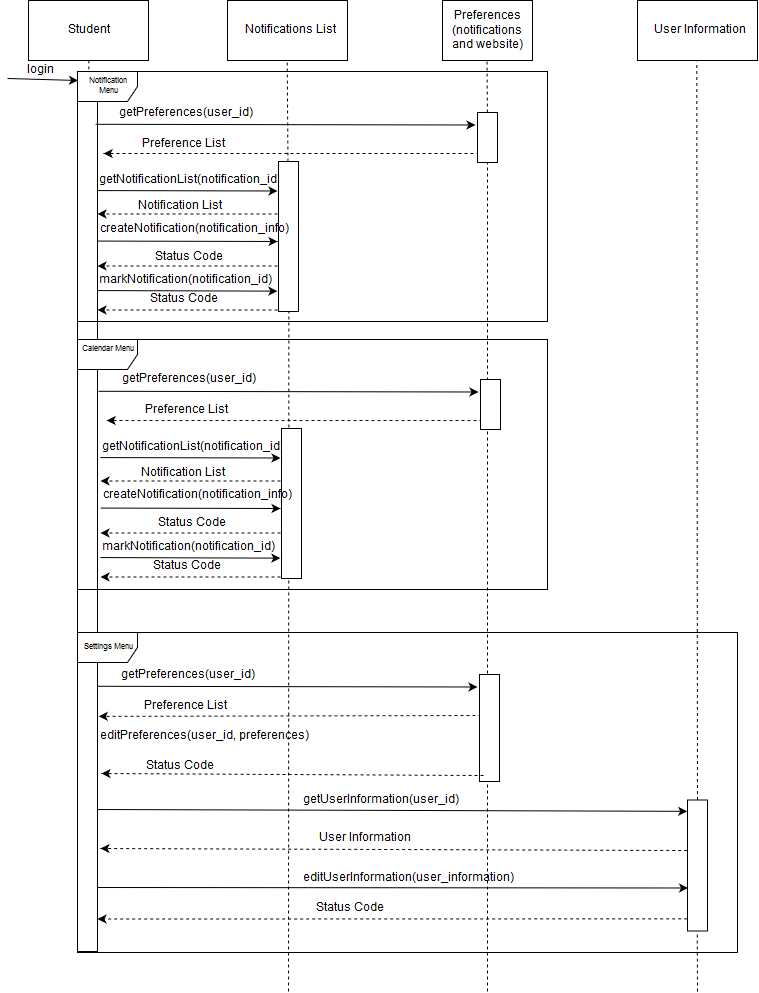

The diagram above was exported from draw.io. Its source (the exported page's mxGraphModel, read from the mxfile embedded in the PNG):
<mxGraphModel dx="842" dy="481" grid="1" gridSize="10" guides="1" tooltips="1" connect="1" arrows="1" fold="1" page="1" pageScale="1" pageWidth="850" pageHeight="1100" background="#ffffff" math="0" shadow="0">
  <root>
    <mxCell id="0" />
    <mxCell id="1" parent="0" />
    <mxCell id="3" value="Student" style="rounded=0;whiteSpace=wrap;html=1;" parent="1" vertex="1">
      <mxGeometry x="41" y="29" width="120" height="60" as="geometry" />
    </mxCell>
    <mxCell id="4" value="" style="endArrow=none;dashed=1;html=1;entryX=0.5;entryY=1;exitX=0.5;exitY=1;" parent="1" source="15" target="3" edge="1">
      <mxGeometry width="50" height="50" relative="1" as="geometry">
        <mxPoint x="100" y="1090" as="sourcePoint" />
        <mxPoint x="130" y="110" as="targetPoint" />
      </mxGeometry>
    </mxCell>
    <mxCell id="5" value="Notifications List" style="rounded=0;whiteSpace=wrap;html=1;" parent="1" vertex="1">
      <mxGeometry x="240" y="29" width="120" height="60" as="geometry" />
    </mxCell>
    <mxCell id="6" value="" style="endArrow=none;dashed=1;html=1;entryX=0.5;entryY=1;" parent="1" source="25" target="5" edge="1">
      <mxGeometry width="50" height="50" relative="1" as="geometry">
        <mxPoint x="300" y="1080" as="sourcePoint" />
        <mxPoint x="300" y="110" as="targetPoint" />
      </mxGeometry>
    </mxCell>
    <mxCell id="15" value="" style="rounded=0;whiteSpace=wrap;html=1;" parent="1" vertex="1">
      <mxGeometry x="90" y="100" width="20" height="880" as="geometry" />
    </mxCell>
    <mxCell id="18" value="" style="endArrow=classic;html=1;entryX=0.021;entryY=0.01;entryPerimeter=0;" parent="1" target="15" edge="1">
      <mxGeometry width="50" height="50" relative="1" as="geometry">
        <mxPoint x="20" y="107" as="sourcePoint" />
        <mxPoint x="70" y="150" as="targetPoint" />
      </mxGeometry>
    </mxCell>
    <mxCell id="19" value="login" style="text;html=1;resizable=0;points=[];autosize=1;align=left;verticalAlign=top;spacingTop=-4;" parent="1" vertex="1">
      <mxGeometry x="38" y="90" width="40" height="20" as="geometry" />
    </mxCell>
    <mxCell id="20" value="" style="endArrow=classic;html=1;exitX=0.987;exitY=0.031;exitPerimeter=0;" parent="1" edge="1">
      <mxGeometry width="50" height="50" relative="1" as="geometry">
        <mxPoint x="109.85714285714289" y="219.07142857142856" as="sourcePoint" />
        <mxPoint x="290" y="219.5" as="targetPoint" />
      </mxGeometry>
    </mxCell>
    <mxCell id="23" value="" style="endArrow=classic;html=1;dashed=1;" parent="1" edge="1">
      <mxGeometry width="50" height="50" relative="1" as="geometry">
        <mxPoint x="290" y="242.5" as="sourcePoint" />
        <mxPoint x="110" y="242.5" as="targetPoint" />
      </mxGeometry>
    </mxCell>
    <mxCell id="26" value="getNotificationList(notification_id)" style="text;html=1;resizable=0;points=[];autosize=1;align=left;verticalAlign=top;spacingTop=-4;" parent="1" vertex="1">
      <mxGeometry x="110" y="199.5" width="190" height="20" as="geometry" />
    </mxCell>
    <mxCell id="40" value="Preferences (notifications and website)" style="rounded=0;whiteSpace=wrap;html=1;" parent="1" vertex="1">
      <mxGeometry x="455" y="29" width="90" height="60" as="geometry" />
    </mxCell>
    <mxCell id="41" value="" style="endArrow=none;dashed=1;html=1;" parent="1" source="P4r1LOGg8zjpI0bG7V8j-136" edge="1">
      <mxGeometry width="50" height="50" relative="1" as="geometry">
        <mxPoint x="500" y="1082.3529411764705" as="sourcePoint" />
        <mxPoint x="499.5" y="89" as="targetPoint" />
        <Array as="points" />
      </mxGeometry>
    </mxCell>
    <mxCell id="25" value="" style="rounded=0;whiteSpace=wrap;html=1;" parent="1" vertex="1">
      <mxGeometry x="291" y="190" width="20" height="150" as="geometry" />
    </mxCell>
    <mxCell id="77" value="" style="endArrow=none;dashed=1;html=1;entryX=0.5;entryY=1;" parent="1" target="25" edge="1">
      <mxGeometry width="50" height="50" relative="1" as="geometry">
        <mxPoint x="301" y="1020" as="sourcePoint" />
        <mxPoint x="300" y="89" as="targetPoint" />
      </mxGeometry>
    </mxCell>
    <mxCell id="78" value="" style="endArrow=classic;html=1;exitX=0.987;exitY=0.031;exitPerimeter=0;entryX=0;entryY=0.25;" parent="1" edge="1">
      <mxGeometry width="50" height="50" relative="1" as="geometry">
        <mxPoint x="109.85714285714289" y="319.07142857142856" as="sourcePoint" />
        <mxPoint x="289.8571428571429" y="319.64285714285717" as="targetPoint" />
      </mxGeometry>
    </mxCell>
    <mxCell id="83" value="Notification Menu" style="shape=umlFrame;whiteSpace=wrap;html=1;strokeColor=#000000;fillColor=#ffffff;fontSize=8;gradientColor=#ffffff;swimlaneFillColor=none;" parent="1" vertex="1">
      <mxGeometry x="90" y="100" width="470" height="250" as="geometry" />
    </mxCell>
    <mxCell id="84" value="Notification List" style="text;html=1;resizable=0;points=[];autosize=1;align=left;verticalAlign=top;spacingTop=-4;" parent="1" vertex="1">
      <mxGeometry x="149" y="225.5" width="90" height="20" as="geometry" />
    </mxCell>
    <mxCell id="85" value="" style="endArrow=classic;html=1;exitX=0.987;exitY=0.031;exitPerimeter=0;" parent="1" edge="1">
      <mxGeometry width="50" height="50" relative="1" as="geometry">
        <mxPoint x="109.85714285714295" y="269.57142857142856" as="sourcePoint" />
        <mxPoint x="290" y="270" as="targetPoint" />
      </mxGeometry>
    </mxCell>
    <mxCell id="86" value="createNotification(notification_info)" style="text;html=1;resizable=0;points=[];autosize=1;align=left;verticalAlign=top;spacingTop=-4;" parent="1" vertex="1">
      <mxGeometry x="111" y="248.5" width="190" height="20" as="geometry" />
    </mxCell>
    <mxCell id="87" value="" style="endArrow=classic;html=1;dashed=1;" parent="1" edge="1">
      <mxGeometry width="50" height="50" relative="1" as="geometry">
        <mxPoint x="290" y="294.5" as="sourcePoint" />
        <mxPoint x="110" y="294.5" as="targetPoint" />
      </mxGeometry>
    </mxCell>
    <mxCell id="88" value="Status Code" style="text;html=1;resizable=0;points=[];autosize=1;align=left;verticalAlign=top;spacingTop=-4;" parent="1" vertex="1">
      <mxGeometry x="166" y="276.5" width="80" height="20" as="geometry" />
    </mxCell>
    <mxCell id="89" value="markNotification(notification_id)" style="text;html=1;resizable=0;points=[];autosize=1;align=left;verticalAlign=top;spacingTop=-4;" parent="1" vertex="1">
      <mxGeometry x="110" y="299.5" width="180" height="20" as="geometry" />
    </mxCell>
    <mxCell id="90" value="" style="endArrow=classic;html=1;dashed=1;" parent="1" edge="1">
      <mxGeometry width="50" height="50" relative="1" as="geometry">
        <mxPoint x="290" y="338.5" as="sourcePoint" />
        <mxPoint x="110" y="338.5" as="targetPoint" />
      </mxGeometry>
    </mxCell>
    <mxCell id="91" value="Status Code" style="text;html=1;resizable=0;points=[];autosize=1;align=left;verticalAlign=top;spacingTop=-4;" parent="1" vertex="1">
      <mxGeometry x="160.5" y="319" width="80" height="20" as="geometry" />
    </mxCell>
    <mxCell id="116" value="" style="endArrow=none;dashed=1;html=1;" parent="1" edge="1">
      <mxGeometry width="50" height="50" relative="1" as="geometry">
        <mxPoint x="500" y="1020" as="sourcePoint" />
        <mxPoint x="500" y="640" as="targetPoint" />
        <Array as="points" />
      </mxGeometry>
    </mxCell>
    <mxCell id="P4r1LOGg8zjpI0bG7V8j-126" value="User Information" style="rounded=0;whiteSpace=wrap;html=1;" vertex="1" parent="1">
      <mxGeometry x="650" y="29" width="120" height="60" as="geometry" />
    </mxCell>
    <mxCell id="P4r1LOGg8zjpI0bG7V8j-127" value="" style="endArrow=none;dashed=1;html=1;entryX=0.5;entryY=1;" edge="1" parent="1" source="P4r1LOGg8zjpI0bG7V8j-208">
      <mxGeometry width="50" height="50" relative="1" as="geometry">
        <mxPoint x="709" y="970" as="sourcePoint" />
        <mxPoint x="709.2718520636736" y="90.16666666666674" as="targetPoint" />
      </mxGeometry>
    </mxCell>
    <mxCell id="P4r1LOGg8zjpI0bG7V8j-139" value="getPreferences(user_id)" style="text;html=1;resizable=0;points=[];autosize=1;align=left;verticalAlign=top;spacingTop=-4;" vertex="1" parent="1">
      <mxGeometry x="130" y="132.5" width="140" height="20" as="geometry" />
    </mxCell>
    <mxCell id="P4r1LOGg8zjpI0bG7V8j-141" value="Preference List" style="text;html=1;resizable=0;points=[];autosize=1;align=left;verticalAlign=top;spacingTop=-4;" vertex="1" parent="1">
      <mxGeometry x="153" y="163.5" width="90" height="20" as="geometry" />
    </mxCell>
    <mxCell id="P4r1LOGg8zjpI0bG7V8j-151" value="" style="endArrow=classic;html=1;exitX=1;exitY=0.041;exitPerimeter=0;exitDx=0;exitDy=0;" edge="1" parent="1">
      <mxGeometry width="50" height="50" relative="1" as="geometry">
        <mxPoint x="107.85714285714289" y="152.78571428571433" as="sourcePoint" />
        <mxPoint x="488" y="153.5" as="targetPoint" />
      </mxGeometry>
    </mxCell>
    <mxCell id="P4r1LOGg8zjpI0bG7V8j-152" value="" style="endArrow=classic;html=1;dashed=1;entryX=1.207;entryY=0.076;entryDx=0;entryDy=0;entryPerimeter=0;" edge="1" parent="1">
      <mxGeometry width="50" height="50" relative="1" as="geometry">
        <mxPoint x="492" y="182" as="sourcePoint" />
        <mxPoint x="116.14285714285734" y="182.0000000000001" as="targetPoint" />
      </mxGeometry>
    </mxCell>
    <mxCell id="P4r1LOGg8zjpI0bG7V8j-136" value="" style="rounded=0;whiteSpace=wrap;html=1;" vertex="1" parent="1">
      <mxGeometry x="490" y="141" width="20" height="50" as="geometry" />
    </mxCell>
    <mxCell id="P4r1LOGg8zjpI0bG7V8j-153" value="" style="endArrow=none;dashed=1;html=1;" edge="1" parent="1" target="P4r1LOGg8zjpI0bG7V8j-136">
      <mxGeometry width="50" height="50" relative="1" as="geometry">
        <mxPoint x="500" y="643" as="sourcePoint" />
        <mxPoint x="499.5000000000002" y="88.99999999999989" as="targetPoint" />
        <Array as="points" />
      </mxGeometry>
    </mxCell>
    <mxCell id="P4r1LOGg8zjpI0bG7V8j-159" value="" style="endArrow=classic;html=1;exitX=0.987;exitY=0.031;exitPerimeter=0;" edge="1" parent="1">
      <mxGeometry width="50" height="50" relative="1" as="geometry">
        <mxPoint x="112.857142857143" y="486.07142857142856" as="sourcePoint" />
        <mxPoint x="293" y="486.5" as="targetPoint" />
      </mxGeometry>
    </mxCell>
    <mxCell id="P4r1LOGg8zjpI0bG7V8j-160" value="" style="endArrow=classic;html=1;dashed=1;" edge="1" parent="1">
      <mxGeometry width="50" height="50" relative="1" as="geometry">
        <mxPoint x="293" y="509.5" as="sourcePoint" />
        <mxPoint x="112.99999999999989" y="509.5" as="targetPoint" />
      </mxGeometry>
    </mxCell>
    <mxCell id="P4r1LOGg8zjpI0bG7V8j-161" value="getNotificationList(notification_id)" style="text;html=1;resizable=0;points=[];autosize=1;align=left;verticalAlign=top;spacingTop=-4;" vertex="1" parent="1">
      <mxGeometry x="113" y="466.5" width="190" height="20" as="geometry" />
    </mxCell>
    <mxCell id="P4r1LOGg8zjpI0bG7V8j-162" value="" style="rounded=0;whiteSpace=wrap;html=1;" vertex="1" parent="1">
      <mxGeometry x="294" y="457" width="20" height="150" as="geometry" />
    </mxCell>
    <mxCell id="P4r1LOGg8zjpI0bG7V8j-163" value="" style="endArrow=classic;html=1;exitX=0.987;exitY=0.031;exitPerimeter=0;entryX=0;entryY=0.25;" edge="1" parent="1">
      <mxGeometry width="50" height="50" relative="1" as="geometry">
        <mxPoint x="112.857142857143" y="586.0714285714286" as="sourcePoint" />
        <mxPoint x="292.8571428571429" y="586.6428571428571" as="targetPoint" />
      </mxGeometry>
    </mxCell>
    <mxCell id="P4r1LOGg8zjpI0bG7V8j-164" value="Notification List" style="text;html=1;resizable=0;points=[];autosize=1;align=left;verticalAlign=top;spacingTop=-4;" vertex="1" parent="1">
      <mxGeometry x="152" y="492.5" width="90" height="20" as="geometry" />
    </mxCell>
    <mxCell id="P4r1LOGg8zjpI0bG7V8j-165" value="" style="endArrow=classic;html=1;exitX=0.987;exitY=0.031;exitPerimeter=0;" edge="1" parent="1">
      <mxGeometry width="50" height="50" relative="1" as="geometry">
        <mxPoint x="112.857142857143" y="536.5714285714286" as="sourcePoint" />
        <mxPoint x="293" y="537" as="targetPoint" />
      </mxGeometry>
    </mxCell>
    <mxCell id="P4r1LOGg8zjpI0bG7V8j-166" value="createNotification(notification_info)" style="text;html=1;resizable=0;points=[];autosize=1;align=left;verticalAlign=top;spacingTop=-4;" vertex="1" parent="1">
      <mxGeometry x="114" y="515.5" width="190" height="20" as="geometry" />
    </mxCell>
    <mxCell id="P4r1LOGg8zjpI0bG7V8j-167" value="" style="endArrow=classic;html=1;dashed=1;" edge="1" parent="1">
      <mxGeometry width="50" height="50" relative="1" as="geometry">
        <mxPoint x="293" y="561.5" as="sourcePoint" />
        <mxPoint x="112.99999999999989" y="561.5" as="targetPoint" />
      </mxGeometry>
    </mxCell>
    <mxCell id="P4r1LOGg8zjpI0bG7V8j-168" value="Status Code" style="text;html=1;resizable=0;points=[];autosize=1;align=left;verticalAlign=top;spacingTop=-4;" vertex="1" parent="1">
      <mxGeometry x="169" y="543.5" width="80" height="20" as="geometry" />
    </mxCell>
    <mxCell id="P4r1LOGg8zjpI0bG7V8j-169" value="markNotification(notification_id)" style="text;html=1;resizable=0;points=[];autosize=1;align=left;verticalAlign=top;spacingTop=-4;" vertex="1" parent="1">
      <mxGeometry x="113" y="566.5" width="180" height="20" as="geometry" />
    </mxCell>
    <mxCell id="P4r1LOGg8zjpI0bG7V8j-170" value="" style="endArrow=classic;html=1;dashed=1;" edge="1" parent="1">
      <mxGeometry width="50" height="50" relative="1" as="geometry">
        <mxPoint x="293" y="605.5" as="sourcePoint" />
        <mxPoint x="112.99999999999989" y="605.5" as="targetPoint" />
      </mxGeometry>
    </mxCell>
    <mxCell id="P4r1LOGg8zjpI0bG7V8j-171" value="Status Code" style="text;html=1;resizable=0;points=[];autosize=1;align=left;verticalAlign=top;spacingTop=-4;" vertex="1" parent="1">
      <mxGeometry x="163.5" y="586" width="80" height="20" as="geometry" />
    </mxCell>
    <mxCell id="P4r1LOGg8zjpI0bG7V8j-172" value="getPreferences(user_id)" style="text;html=1;resizable=0;points=[];autosize=1;align=left;verticalAlign=top;spacingTop=-4;" vertex="1" parent="1">
      <mxGeometry x="133" y="399.5" width="140" height="20" as="geometry" />
    </mxCell>
    <mxCell id="P4r1LOGg8zjpI0bG7V8j-173" value="Preference List" style="text;html=1;resizable=0;points=[];autosize=1;align=left;verticalAlign=top;spacingTop=-4;" vertex="1" parent="1">
      <mxGeometry x="156" y="430.5" width="90" height="20" as="geometry" />
    </mxCell>
    <mxCell id="P4r1LOGg8zjpI0bG7V8j-174" value="" style="endArrow=classic;html=1;exitX=1;exitY=0.041;exitPerimeter=0;exitDx=0;exitDy=0;" edge="1" parent="1">
      <mxGeometry width="50" height="50" relative="1" as="geometry">
        <mxPoint x="110.85714285714289" y="419.78571428571433" as="sourcePoint" />
        <mxPoint x="491" y="420.5" as="targetPoint" />
      </mxGeometry>
    </mxCell>
    <mxCell id="P4r1LOGg8zjpI0bG7V8j-175" value="" style="endArrow=classic;html=1;dashed=1;entryX=1.207;entryY=0.076;entryDx=0;entryDy=0;entryPerimeter=0;" edge="1" parent="1">
      <mxGeometry width="50" height="50" relative="1" as="geometry">
        <mxPoint x="495" y="449" as="sourcePoint" />
        <mxPoint x="119.14285714285734" y="449.0000000000001" as="targetPoint" />
      </mxGeometry>
    </mxCell>
    <mxCell id="P4r1LOGg8zjpI0bG7V8j-176" value="" style="rounded=0;whiteSpace=wrap;html=1;" vertex="1" parent="1">
      <mxGeometry x="493" y="408" width="20" height="50" as="geometry" />
    </mxCell>
    <mxCell id="P4r1LOGg8zjpI0bG7V8j-179" value="Calendar Menu" style="shape=umlFrame;whiteSpace=wrap;html=1;strokeColor=#000000;fillColor=#ffffff;fontSize=8;gradientColor=#ffffff;swimlaneFillColor=none;" vertex="1" parent="1">
      <mxGeometry x="90" y="368" width="470" height="250" as="geometry" />
    </mxCell>
    <mxCell id="P4r1LOGg8zjpI0bG7V8j-194" value="getPreferences(user_id)" style="text;html=1;resizable=0;points=[];autosize=1;align=left;verticalAlign=top;spacingTop=-4;" vertex="1" parent="1">
      <mxGeometry x="132" y="694.5" width="140" height="20" as="geometry" />
    </mxCell>
    <mxCell id="P4r1LOGg8zjpI0bG7V8j-195" value="Preference List" style="text;html=1;resizable=0;points=[];autosize=1;align=left;verticalAlign=top;spacingTop=-4;" vertex="1" parent="1">
      <mxGeometry x="155" y="725.5" width="90" height="20" as="geometry" />
    </mxCell>
    <mxCell id="P4r1LOGg8zjpI0bG7V8j-196" value="" style="endArrow=classic;html=1;exitX=1;exitY=0.041;exitPerimeter=0;exitDx=0;exitDy=0;" edge="1" parent="1">
      <mxGeometry width="50" height="50" relative="1" as="geometry">
        <mxPoint x="109.85714285714278" y="714.7857142857142" as="sourcePoint" />
        <mxPoint x="490" y="715.5" as="targetPoint" />
      </mxGeometry>
    </mxCell>
    <mxCell id="P4r1LOGg8zjpI0bG7V8j-197" value="" style="endArrow=classic;html=1;dashed=1;entryX=1.067;entryY=0.733;entryDx=0;entryDy=0;entryPerimeter=0;" edge="1" parent="1" target="15">
      <mxGeometry width="50" height="50" relative="1" as="geometry">
        <mxPoint x="494" y="744" as="sourcePoint" />
        <mxPoint x="118.14285714285745" y="744" as="targetPoint" />
      </mxGeometry>
    </mxCell>
    <mxCell id="P4r1LOGg8zjpI0bG7V8j-198" value="" style="rounded=0;whiteSpace=wrap;html=1;" vertex="1" parent="1">
      <mxGeometry x="492" y="703" width="20" height="107" as="geometry" />
    </mxCell>
    <mxCell id="P4r1LOGg8zjpI0bG7V8j-199" value="" style="endArrow=classic;html=1;exitX=1;exitY=0.041;exitPerimeter=0;exitDx=0;exitDy=0;entryX=-0.017;entryY=0.088;entryDx=0;entryDy=0;entryPerimeter=0;" edge="1" parent="1" target="P4r1LOGg8zjpI0bG7V8j-208">
      <mxGeometry width="50" height="50" relative="1" as="geometry">
        <mxPoint x="110" y="838" as="sourcePoint" />
        <mxPoint x="710" y="839" as="targetPoint" />
      </mxGeometry>
    </mxCell>
    <mxCell id="P4r1LOGg8zjpI0bG7V8j-200" value="getUserInformation(user_id)" style="text;html=1;resizable=0;points=[];autosize=1;align=left;verticalAlign=top;spacingTop=-4;" vertex="1" parent="1">
      <mxGeometry x="314" y="820" width="160" height="20" as="geometry" />
    </mxCell>
    <mxCell id="P4r1LOGg8zjpI0bG7V8j-202" value="" style="endArrow=classic;html=1;dashed=1;entryX=1.15;entryY=0.851;entryDx=0;entryDy=0;entryPerimeter=0;exitX=-0.017;exitY=0.387;exitDx=0;exitDy=0;exitPerimeter=0;" edge="1" parent="1" source="P4r1LOGg8zjpI0bG7V8j-208">
      <mxGeometry width="50" height="50" relative="1" as="geometry">
        <mxPoint x="710" y="877" as="sourcePoint" />
        <mxPoint x="113" y="877" as="targetPoint" />
      </mxGeometry>
    </mxCell>
    <mxCell id="P4r1LOGg8zjpI0bG7V8j-203" value="User Information" style="text;html=1;resizable=0;points=[];autosize=1;align=left;verticalAlign=top;spacingTop=-4;" vertex="1" parent="1">
      <mxGeometry x="330" y="858" width="100" height="20" as="geometry" />
    </mxCell>
    <mxCell id="P4r1LOGg8zjpI0bG7V8j-204" value="" style="endArrow=classic;html=1;exitX=1;exitY=0.041;exitPerimeter=0;exitDx=0;exitDy=0;entryX=0.025;entryY=0.673;entryDx=0;entryDy=0;entryPerimeter=0;" edge="1" parent="1" target="P4r1LOGg8zjpI0bG7V8j-208">
      <mxGeometry width="50" height="50" relative="1" as="geometry">
        <mxPoint x="109.99999999999989" y="916" as="sourcePoint" />
        <mxPoint x="710" y="917" as="targetPoint" />
      </mxGeometry>
    </mxCell>
    <mxCell id="P4r1LOGg8zjpI0bG7V8j-205" value="editUserInformation(user_information)" style="text;html=1;resizable=0;points=[];autosize=1;align=left;verticalAlign=top;spacingTop=-4;" vertex="1" parent="1">
      <mxGeometry x="314" y="898" width="210" height="20" as="geometry" />
    </mxCell>
    <mxCell id="P4r1LOGg8zjpI0bG7V8j-206" value="" style="endArrow=classic;html=1;dashed=1;entryX=1.15;entryY=0.851;entryDx=0;entryDy=0;entryPerimeter=0;exitX=-0.017;exitY=0.908;exitDx=0;exitDy=0;exitPerimeter=0;" edge="1" parent="1" source="P4r1LOGg8zjpI0bG7V8j-208">
      <mxGeometry width="50" height="50" relative="1" as="geometry">
        <mxPoint x="707" y="947.5" as="sourcePoint" />
        <mxPoint x="110" y="947.5" as="targetPoint" />
      </mxGeometry>
    </mxCell>
    <mxCell id="P4r1LOGg8zjpI0bG7V8j-207" value="Status Code" style="text;html=1;resizable=0;points=[];autosize=1;align=left;verticalAlign=top;spacingTop=-4;" vertex="1" parent="1">
      <mxGeometry x="327" y="928" width="80" height="20" as="geometry" />
    </mxCell>
    <mxCell id="P4r1LOGg8zjpI0bG7V8j-208" value="" style="rounded=0;whiteSpace=wrap;html=1;" vertex="1" parent="1">
      <mxGeometry x="700" y="828.5" width="20" height="131" as="geometry" />
    </mxCell>
    <mxCell id="P4r1LOGg8zjpI0bG7V8j-209" value="" style="endArrow=none;dashed=1;html=1;entryX=0.5;entryY=1;" edge="1" parent="1" target="P4r1LOGg8zjpI0bG7V8j-208">
      <mxGeometry width="50" height="50" relative="1" as="geometry">
        <mxPoint x="710" y="1020" as="sourcePoint" />
        <mxPoint x="709.2718520636736" y="90.16666666666674" as="targetPoint" />
      </mxGeometry>
    </mxCell>
    <mxCell id="P4r1LOGg8zjpI0bG7V8j-210" value="editPreferences(user_id, preferences)" style="text;html=1;resizable=0;points=[];autosize=1;align=left;verticalAlign=top;spacingTop=-4;" vertex="1" parent="1">
      <mxGeometry x="111" y="755.5" width="210" height="20" as="geometry" />
    </mxCell>
    <mxCell id="P4r1LOGg8zjpI0bG7V8j-211" value="Status Code" style="text;html=1;resizable=0;points=[];autosize=1;align=left;verticalAlign=top;spacingTop=-4;" vertex="1" parent="1">
      <mxGeometry x="157" y="785.5" width="80" height="20" as="geometry" />
    </mxCell>
    <mxCell id="P4r1LOGg8zjpI0bG7V8j-213" value="" style="endArrow=classic;html=1;dashed=1;" edge="1" parent="1">
      <mxGeometry width="50" height="50" relative="1" as="geometry">
        <mxPoint x="496" y="804" as="sourcePoint" />
        <mxPoint x="114" y="802" as="targetPoint" />
      </mxGeometry>
    </mxCell>
    <mxCell id="P4r1LOGg8zjpI0bG7V8j-214" value="Settings Menu" style="shape=umlFrame;whiteSpace=wrap;html=1;strokeColor=#000000;fillColor=#ffffff;fontSize=8;gradientColor=#ffffff;swimlaneFillColor=none;" vertex="1" parent="1">
      <mxGeometry x="90" y="661" width="660" height="320" as="geometry" />
    </mxCell>
  </root>
</mxGraphModel>